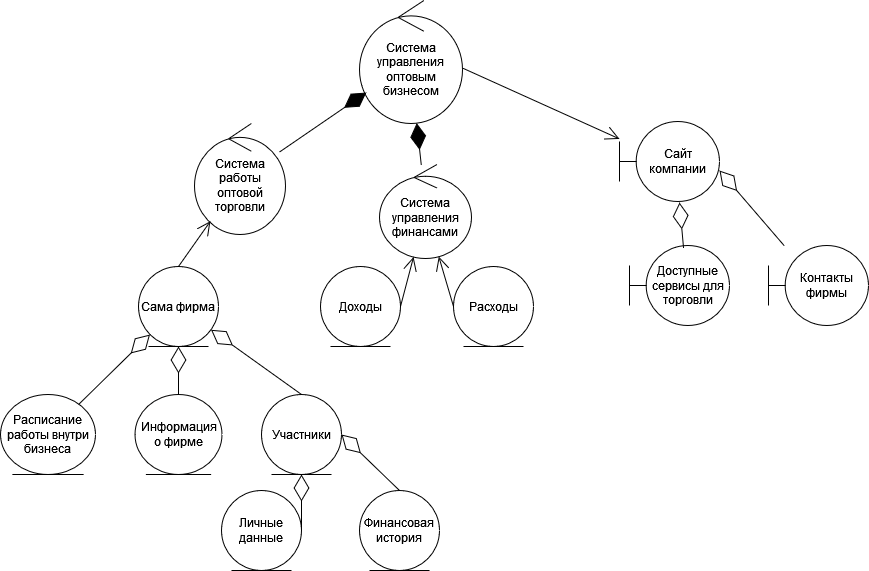

The diagram above was exported from draw.io. Its source (the exported page's mxGraphModel, read from the mxfile embedded in the PNG):
<mxGraphModel dx="1103" dy="1181" grid="0" gridSize="10" guides="1" tooltips="1" connect="1" arrows="1" fold="1" page="0" pageScale="1" pageWidth="850" pageHeight="1100" math="0" shadow="0">
  <root>
    <mxCell id="0" />
    <mxCell id="1" parent="0" />
    <mxCell id="tTthm8pbN9lIzuUBs7vF-1" value="Система управления оптовым бизнесом" style="ellipse;shape=umlControl;whiteSpace=wrap;html=1;" parent="1" vertex="1">
      <mxGeometry x="241" y="-164" width="103" height="123" as="geometry" />
    </mxCell>
    <mxCell id="tTthm8pbN9lIzuUBs7vF-2" value="Система работы оптовой торговли" style="ellipse;shape=umlControl;whiteSpace=wrap;html=1;" parent="1" vertex="1">
      <mxGeometry x="76" y="-41" width="91" height="111" as="geometry" />
    </mxCell>
    <mxCell id="tTthm8pbN9lIzuUBs7vF-3" value="Система управления финансами" style="ellipse;shape=umlControl;whiteSpace=wrap;html=1;" parent="1" vertex="1">
      <mxGeometry x="261" width="92" height="94" as="geometry" />
    </mxCell>
    <mxCell id="tTthm8pbN9lIzuUBs7vF-4" value="Сайт компании" style="shape=umlBoundary;whiteSpace=wrap;html=1;" parent="1" vertex="1">
      <mxGeometry x="501" y="-43" width="100" height="80" as="geometry" />
    </mxCell>
    <mxCell id="tTthm8pbN9lIzuUBs7vF-5" value="Доходы" style="ellipse;shape=umlEntity;whiteSpace=wrap;html=1;" parent="1" vertex="1">
      <mxGeometry x="202" y="102" width="80" height="80" as="geometry" />
    </mxCell>
    <mxCell id="tTthm8pbN9lIzuUBs7vF-6" value="Расходы" style="ellipse;shape=umlEntity;whiteSpace=wrap;html=1;" parent="1" vertex="1">
      <mxGeometry x="335" y="102" width="80" height="80" as="geometry" />
    </mxCell>
    <mxCell id="tTthm8pbN9lIzuUBs7vF-7" value="Доступные сервисы для торговли" style="shape=umlBoundary;whiteSpace=wrap;html=1;" parent="1" vertex="1">
      <mxGeometry x="511" y="81" width="100" height="80" as="geometry" />
    </mxCell>
    <mxCell id="tTthm8pbN9lIzuUBs7vF-8" value="Контакты фирмы" style="shape=umlBoundary;whiteSpace=wrap;html=1;" parent="1" vertex="1">
      <mxGeometry x="650" y="81" width="100" height="80" as="geometry" />
    </mxCell>
    <mxCell id="tTthm8pbN9lIzuUBs7vF-9" value="Сама фирма" style="ellipse;shape=umlEntity;whiteSpace=wrap;html=1;" parent="1" vertex="1">
      <mxGeometry x="20" y="102" width="80" height="80" as="geometry" />
    </mxCell>
    <mxCell id="tTthm8pbN9lIzuUBs7vF-10" value="Расписание работы внутри бизнеса" style="ellipse;shape=umlEntity;whiteSpace=wrap;html=1;" parent="1" vertex="1">
      <mxGeometry x="-118" y="230" width="95" height="80" as="geometry" />
    </mxCell>
    <mxCell id="tTthm8pbN9lIzuUBs7vF-11" value="Информация о фирме" style="ellipse;shape=umlEntity;whiteSpace=wrap;html=1;" parent="1" vertex="1">
      <mxGeometry x="16.5" y="230" width="87" height="80" as="geometry" />
    </mxCell>
    <mxCell id="tTthm8pbN9lIzuUBs7vF-12" value="Участники" style="ellipse;shape=umlEntity;whiteSpace=wrap;html=1;" parent="1" vertex="1">
      <mxGeometry x="143" y="230" width="80" height="80" as="geometry" />
    </mxCell>
    <mxCell id="tTthm8pbN9lIzuUBs7vF-13" value="Личные данные" style="ellipse;shape=umlEntity;whiteSpace=wrap;html=1;" parent="1" vertex="1">
      <mxGeometry x="103" y="326" width="80" height="80" as="geometry" />
    </mxCell>
    <mxCell id="tTthm8pbN9lIzuUBs7vF-14" value="Финансовая история" style="ellipse;shape=umlEntity;whiteSpace=wrap;html=1;" parent="1" vertex="1">
      <mxGeometry x="241" y="326" width="80" height="80" as="geometry" />
    </mxCell>
    <mxCell id="tTthm8pbN9lIzuUBs7vF-16" value="" style="endArrow=diamondThin;endFill=1;endSize=24;html=1;rounded=0;fontSize=12;curved=1;" parent="1" source="tTthm8pbN9lIzuUBs7vF-3" target="tTthm8pbN9lIzuUBs7vF-1" edge="1">
      <mxGeometry width="160" relative="1" as="geometry">
        <mxPoint x="321" y="-188" as="sourcePoint" />
        <mxPoint x="481" y="-188" as="targetPoint" />
      </mxGeometry>
    </mxCell>
    <mxCell id="tTthm8pbN9lIzuUBs7vF-17" value="" style="endArrow=diamondThin;endFill=1;endSize=24;html=1;rounded=0;fontSize=12;curved=1;" parent="1" source="tTthm8pbN9lIzuUBs7vF-2" target="tTthm8pbN9lIzuUBs7vF-1" edge="1">
      <mxGeometry width="160" relative="1" as="geometry">
        <mxPoint x="34" y="-88" as="sourcePoint" />
        <mxPoint x="194" y="-88" as="targetPoint" />
      </mxGeometry>
    </mxCell>
    <mxCell id="tTthm8pbN9lIzuUBs7vF-20" value="" style="endArrow=open;endFill=1;endSize=12;html=1;rounded=0;fontSize=12;curved=1;exitX=1.01;exitY=0.553;exitDx=0;exitDy=0;exitPerimeter=0;" parent="1" source="tTthm8pbN9lIzuUBs7vF-1" target="tTthm8pbN9lIzuUBs7vF-4" edge="1">
      <mxGeometry width="160" relative="1" as="geometry">
        <mxPoint x="375" y="-164" as="sourcePoint" />
        <mxPoint x="535" y="-164" as="targetPoint" />
      </mxGeometry>
    </mxCell>
    <mxCell id="tTthm8pbN9lIzuUBs7vF-21" value="" style="endArrow=diamondThin;endFill=0;endSize=24;html=1;rounded=0;fontSize=12;curved=1;exitX=0.54;exitY=0.025;exitDx=0;exitDy=0;exitPerimeter=0;entryX=0.6;entryY=1.013;entryDx=0;entryDy=0;entryPerimeter=0;" parent="1" source="tTthm8pbN9lIzuUBs7vF-7" target="tTthm8pbN9lIzuUBs7vF-4" edge="1">
      <mxGeometry width="160" relative="1" as="geometry">
        <mxPoint x="542" y="52" as="sourcePoint" />
        <mxPoint x="702" y="52" as="targetPoint" />
      </mxGeometry>
    </mxCell>
    <mxCell id="tTthm8pbN9lIzuUBs7vF-22" value="" style="endArrow=diamondThin;endFill=0;endSize=24;html=1;rounded=0;fontSize=12;curved=1;entryX=1;entryY=0.613;entryDx=0;entryDy=0;entryPerimeter=0;" parent="1" source="tTthm8pbN9lIzuUBs7vF-8" target="tTthm8pbN9lIzuUBs7vF-4" edge="1">
      <mxGeometry width="160" relative="1" as="geometry">
        <mxPoint x="686" y="2" as="sourcePoint" />
        <mxPoint x="846" y="2" as="targetPoint" />
      </mxGeometry>
    </mxCell>
    <mxCell id="tTthm8pbN9lIzuUBs7vF-23" value="" style="endArrow=open;endFill=1;endSize=12;html=1;rounded=0;fontSize=12;curved=1;exitX=1;exitY=0.5;exitDx=0;exitDy=0;" parent="1" source="tTthm8pbN9lIzuUBs7vF-5" target="tTthm8pbN9lIzuUBs7vF-3" edge="1">
      <mxGeometry width="160" relative="1" as="geometry">
        <mxPoint x="243" y="232" as="sourcePoint" />
        <mxPoint x="403" y="232" as="targetPoint" />
      </mxGeometry>
    </mxCell>
    <mxCell id="tTthm8pbN9lIzuUBs7vF-24" value="" style="endArrow=open;endFill=1;endSize=12;html=1;rounded=0;fontSize=12;curved=1;exitX=0;exitY=0.5;exitDx=0;exitDy=0;" parent="1" source="tTthm8pbN9lIzuUBs7vF-6" target="tTthm8pbN9lIzuUBs7vF-3" edge="1">
      <mxGeometry width="160" relative="1" as="geometry">
        <mxPoint x="292" y="152" as="sourcePoint" />
        <mxPoint x="305" y="102" as="targetPoint" />
      </mxGeometry>
    </mxCell>
    <mxCell id="tTthm8pbN9lIzuUBs7vF-25" value="" style="endArrow=diamondThin;endFill=0;endSize=24;html=1;rounded=0;fontSize=12;curved=1;" parent="1" source="tTthm8pbN9lIzuUBs7vF-10" target="tTthm8pbN9lIzuUBs7vF-9" edge="1">
      <mxGeometry width="160" relative="1" as="geometry">
        <mxPoint x="-75" y="192" as="sourcePoint" />
        <mxPoint x="85" y="192" as="targetPoint" />
      </mxGeometry>
    </mxCell>
    <mxCell id="tTthm8pbN9lIzuUBs7vF-26" value="" style="endArrow=diamondThin;endFill=0;endSize=24;html=1;rounded=0;fontSize=12;curved=1;entryX=0.5;entryY=1;entryDx=0;entryDy=0;" parent="1" source="tTthm8pbN9lIzuUBs7vF-11" target="tTthm8pbN9lIzuUBs7vF-9" edge="1">
      <mxGeometry width="160" relative="1" as="geometry">
        <mxPoint x="-26" y="253" as="sourcePoint" />
        <mxPoint x="60" y="209" as="targetPoint" />
      </mxGeometry>
    </mxCell>
    <mxCell id="tTthm8pbN9lIzuUBs7vF-27" value="" style="endArrow=diamondThin;endFill=0;endSize=24;html=1;rounded=0;fontSize=12;curved=1;exitX=0.5;exitY=0;exitDx=0;exitDy=0;" parent="1" source="tTthm8pbN9lIzuUBs7vF-12" target="tTthm8pbN9lIzuUBs7vF-9" edge="1">
      <mxGeometry width="160" relative="1" as="geometry">
        <mxPoint x="113" y="194" as="sourcePoint" />
        <mxPoint x="177" y="145" as="targetPoint" />
      </mxGeometry>
    </mxCell>
    <mxCell id="tTthm8pbN9lIzuUBs7vF-28" value="" style="endArrow=diamondThin;endFill=0;endSize=24;html=1;rounded=0;fontSize=12;curved=1;entryX=1;entryY=0.5;entryDx=0;entryDy=0;exitX=0.5;exitY=0;exitDx=0;exitDy=0;" parent="1" source="tTthm8pbN9lIzuUBs7vF-14" target="tTthm8pbN9lIzuUBs7vF-12" edge="1">
      <mxGeometry width="160" relative="1" as="geometry">
        <mxPoint x="261" y="325" as="sourcePoint" />
        <mxPoint x="421" y="325" as="targetPoint" />
      </mxGeometry>
    </mxCell>
    <mxCell id="tTthm8pbN9lIzuUBs7vF-29" value="" style="endArrow=diamondThin;endFill=0;endSize=24;html=1;rounded=0;fontSize=12;curved=1;entryX=0.5;entryY=1;entryDx=0;entryDy=0;exitX=1;exitY=0.5;exitDx=0;exitDy=0;" parent="1" source="tTthm8pbN9lIzuUBs7vF-13" target="tTthm8pbN9lIzuUBs7vF-12" edge="1">
      <mxGeometry width="160" relative="1" as="geometry">
        <mxPoint x="127" y="517" as="sourcePoint" />
        <mxPoint x="287" y="517" as="targetPoint" />
      </mxGeometry>
    </mxCell>
    <mxCell id="tTthm8pbN9lIzuUBs7vF-30" value="" style="endArrow=open;endFill=1;endSize=12;html=1;rounded=0;fontSize=12;curved=1;exitX=0.5;exitY=0;exitDx=0;exitDy=0;" parent="1" source="tTthm8pbN9lIzuUBs7vF-9" target="tTthm8pbN9lIzuUBs7vF-2" edge="1">
      <mxGeometry width="160" relative="1" as="geometry">
        <mxPoint x="65" y="98" as="sourcePoint" />
        <mxPoint x="225" y="98" as="targetPoint" />
      </mxGeometry>
    </mxCell>
  </root>
</mxGraphModel>